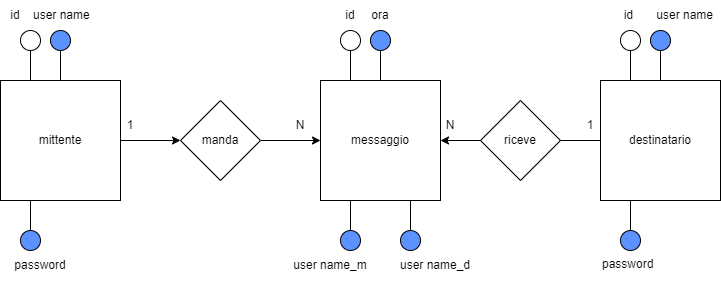

The diagram above was exported from draw.io. Its source (the exported page's mxGraphModel, read from the mxfile embedded in the PNG):
<mxGraphModel dx="1050" dy="557" grid="1" gridSize="10" guides="1" tooltips="1" connect="1" arrows="1" fold="1" page="1" pageScale="1" pageWidth="827" pageHeight="1169" math="0" shadow="0">
  <root>
    <mxCell id="0" />
    <mxCell id="1" parent="0" />
    <mxCell id="nR-bz-CY5chgnL9JN0qy-4" style="edgeStyle=orthogonalEdgeStyle;rounded=0;orthogonalLoop=1;jettySize=auto;html=1;entryX=0;entryY=0.5;entryDx=0;entryDy=0;" parent="1" source="nR-bz-CY5chgnL9JN0qy-6" target="nR-bz-CY5chgnL9JN0qy-2" edge="1">
      <mxGeometry relative="1" as="geometry" />
    </mxCell>
    <mxCell id="nR-bz-CY5chgnL9JN0qy-1" value="mittente" style="whiteSpace=wrap;html=1;aspect=fixed;" parent="1" vertex="1">
      <mxGeometry y="200" width="120" height="120" as="geometry" />
    </mxCell>
    <mxCell id="nR-bz-CY5chgnL9JN0qy-2" value="messaggio" style="whiteSpace=wrap;html=1;aspect=fixed;" parent="1" vertex="1">
      <mxGeometry x="320" y="200" width="120" height="120" as="geometry" />
    </mxCell>
    <mxCell id="nR-bz-CY5chgnL9JN0qy-16" style="edgeStyle=orthogonalEdgeStyle;rounded=0;orthogonalLoop=1;jettySize=auto;html=1;entryX=1;entryY=0.5;entryDx=0;entryDy=0;" parent="1" source="nR-bz-CY5chgnL9JN0qy-3" target="nR-bz-CY5chgnL9JN0qy-2" edge="1">
      <mxGeometry relative="1" as="geometry" />
    </mxCell>
    <mxCell id="nR-bz-CY5chgnL9JN0qy-3" value="destinatario" style="whiteSpace=wrap;html=1;aspect=fixed;" parent="1" vertex="1">
      <mxGeometry x="600" y="200" width="120" height="120" as="geometry" />
    </mxCell>
    <mxCell id="nR-bz-CY5chgnL9JN0qy-7" value="" style="edgeStyle=orthogonalEdgeStyle;rounded=0;orthogonalLoop=1;jettySize=auto;html=1;entryX=0;entryY=0.5;entryDx=0;entryDy=0;" parent="1" source="nR-bz-CY5chgnL9JN0qy-1" target="nR-bz-CY5chgnL9JN0qy-6" edge="1">
      <mxGeometry relative="1" as="geometry">
        <mxPoint x="120" y="260" as="sourcePoint" />
        <mxPoint x="320" y="260" as="targetPoint" />
      </mxGeometry>
    </mxCell>
    <mxCell id="nR-bz-CY5chgnL9JN0qy-6" value="manda" style="rhombus;whiteSpace=wrap;html=1;" parent="1" vertex="1">
      <mxGeometry x="180" y="220" width="80" height="80" as="geometry" />
    </mxCell>
    <mxCell id="nR-bz-CY5chgnL9JN0qy-9" value="N" style="text;html=1;align=center;verticalAlign=middle;whiteSpace=wrap;rounded=0;" parent="1" vertex="1">
      <mxGeometry x="270" y="230" width="60" height="30" as="geometry" />
    </mxCell>
    <mxCell id="nR-bz-CY5chgnL9JN0qy-12" value="N" style="text;html=1;align=center;verticalAlign=middle;whiteSpace=wrap;rounded=0;" parent="1" vertex="1">
      <mxGeometry x="420" y="230" width="60" height="30" as="geometry" />
    </mxCell>
    <mxCell id="nR-bz-CY5chgnL9JN0qy-17" value="riceve" style="rhombus;whiteSpace=wrap;html=1;" parent="1" vertex="1">
      <mxGeometry x="480" y="220" width="80" height="80" as="geometry" />
    </mxCell>
    <mxCell id="nR-bz-CY5chgnL9JN0qy-18" value="1" style="text;html=1;align=center;verticalAlign=middle;whiteSpace=wrap;rounded=0;" parent="1" vertex="1">
      <mxGeometry x="100" y="230" width="60" height="30" as="geometry" />
    </mxCell>
    <mxCell id="nR-bz-CY5chgnL9JN0qy-19" value="1" style="text;html=1;align=center;verticalAlign=middle;whiteSpace=wrap;rounded=0;" parent="1" vertex="1">
      <mxGeometry x="560" y="230" width="60" height="30" as="geometry" />
    </mxCell>
    <mxCell id="nR-bz-CY5chgnL9JN0qy-20" value="" style="endArrow=none;html=1;rounded=0;exitX=0.25;exitY=0;exitDx=0;exitDy=0;" parent="1" source="nR-bz-CY5chgnL9JN0qy-1" edge="1">
      <mxGeometry width="50" height="50" relative="1" as="geometry">
        <mxPoint x="380" y="280" as="sourcePoint" />
        <mxPoint x="30" y="170" as="targetPoint" />
      </mxGeometry>
    </mxCell>
    <mxCell id="nR-bz-CY5chgnL9JN0qy-21" value="" style="ellipse;whiteSpace=wrap;html=1;aspect=fixed;" parent="1" vertex="1">
      <mxGeometry x="20" y="150" width="20" height="20" as="geometry" />
    </mxCell>
    <mxCell id="nR-bz-CY5chgnL9JN0qy-23" value="" style="endArrow=none;html=1;rounded=0;exitX=0.5;exitY=0;exitDx=0;exitDy=0;" parent="1" source="nR-bz-CY5chgnL9JN0qy-1" edge="1">
      <mxGeometry width="50" height="50" relative="1" as="geometry">
        <mxPoint x="380" y="280" as="sourcePoint" />
        <mxPoint x="60" y="170" as="targetPoint" />
      </mxGeometry>
    </mxCell>
    <mxCell id="nR-bz-CY5chgnL9JN0qy-24" value="" style="ellipse;whiteSpace=wrap;html=1;aspect=fixed;fillColor=#5C92FF;" parent="1" vertex="1">
      <mxGeometry x="50" y="150" width="20" height="20" as="geometry" />
    </mxCell>
    <mxCell id="nR-bz-CY5chgnL9JN0qy-25" value="id&amp;nbsp;&amp;nbsp;&amp;nbsp; user name" style="text;html=1;align=center;verticalAlign=middle;whiteSpace=wrap;rounded=0;" parent="1" vertex="1">
      <mxGeometry y="120" width="100" height="30" as="geometry" />
    </mxCell>
    <mxCell id="nR-bz-CY5chgnL9JN0qy-26" value="" style="endArrow=none;html=1;rounded=0;exitX=0.25;exitY=0;exitDx=0;exitDy=0;" parent="1" source="nR-bz-CY5chgnL9JN0qy-2" edge="1">
      <mxGeometry width="50" height="50" relative="1" as="geometry">
        <mxPoint x="330" y="280" as="sourcePoint" />
        <mxPoint x="350" y="170" as="targetPoint" />
      </mxGeometry>
    </mxCell>
    <mxCell id="nR-bz-CY5chgnL9JN0qy-27" value="" style="ellipse;whiteSpace=wrap;html=1;aspect=fixed;" parent="1" vertex="1">
      <mxGeometry x="340" y="150" width="20" height="20" as="geometry" />
    </mxCell>
    <mxCell id="nR-bz-CY5chgnL9JN0qy-28" value="id" style="text;html=1;align=center;verticalAlign=middle;whiteSpace=wrap;rounded=0;" parent="1" vertex="1">
      <mxGeometry x="320" y="120" width="60" height="30" as="geometry" />
    </mxCell>
    <mxCell id="nR-bz-CY5chgnL9JN0qy-29" value="" style="endArrow=none;html=1;rounded=0;exitX=0.5;exitY=0;exitDx=0;exitDy=0;" parent="1" source="nR-bz-CY5chgnL9JN0qy-2" target="nR-bz-CY5chgnL9JN0qy-30" edge="1">
      <mxGeometry width="50" height="50" relative="1" as="geometry">
        <mxPoint x="270" y="240" as="sourcePoint" />
        <mxPoint x="380" y="170" as="targetPoint" />
      </mxGeometry>
    </mxCell>
    <mxCell id="nR-bz-CY5chgnL9JN0qy-30" value="" style="ellipse;whiteSpace=wrap;html=1;aspect=fixed;fillColor=#5C92FF;" parent="1" vertex="1">
      <mxGeometry x="370" y="150" width="20" height="20" as="geometry" />
    </mxCell>
    <mxCell id="nR-bz-CY5chgnL9JN0qy-31" value="ora" style="text;html=1;align=center;verticalAlign=middle;whiteSpace=wrap;rounded=0;" parent="1" vertex="1">
      <mxGeometry x="350" y="120" width="60" height="30" as="geometry" />
    </mxCell>
    <mxCell id="nR-bz-CY5chgnL9JN0qy-32" value="" style="ellipse;whiteSpace=wrap;html=1;aspect=fixed;" parent="1" vertex="1">
      <mxGeometry x="620" y="150" width="20" height="20" as="geometry" />
    </mxCell>
    <mxCell id="nR-bz-CY5chgnL9JN0qy-33" value="" style="ellipse;whiteSpace=wrap;html=1;aspect=fixed;fillColor=#5C92FF;" parent="1" vertex="1">
      <mxGeometry x="650" y="150" width="20" height="20" as="geometry" />
    </mxCell>
    <mxCell id="nR-bz-CY5chgnL9JN0qy-34" value="" style="endArrow=none;html=1;rounded=0;exitX=0.25;exitY=0;exitDx=0;exitDy=0;" parent="1" source="nR-bz-CY5chgnL9JN0qy-3" edge="1">
      <mxGeometry width="50" height="50" relative="1" as="geometry">
        <mxPoint x="350" y="240" as="sourcePoint" />
        <mxPoint x="630" y="170" as="targetPoint" />
      </mxGeometry>
    </mxCell>
    <mxCell id="nR-bz-CY5chgnL9JN0qy-35" value="" style="endArrow=none;html=1;rounded=0;exitX=0.5;exitY=0;exitDx=0;exitDy=0;entryX=0.5;entryY=1;entryDx=0;entryDy=0;" parent="1" source="nR-bz-CY5chgnL9JN0qy-3" target="nR-bz-CY5chgnL9JN0qy-33" edge="1">
      <mxGeometry width="50" height="50" relative="1" as="geometry">
        <mxPoint x="350" y="240" as="sourcePoint" />
        <mxPoint x="400" y="190" as="targetPoint" />
      </mxGeometry>
    </mxCell>
    <mxCell id="nR-bz-CY5chgnL9JN0qy-36" value="&amp;nbsp;&amp;nbsp;&amp;nbsp;&amp;nbsp; id&amp;nbsp;&amp;nbsp;&amp;nbsp;&amp;nbsp;&amp;nbsp;&amp;nbsp; user name" style="text;html=1;align=center;verticalAlign=middle;whiteSpace=wrap;rounded=0;" parent="1" vertex="1">
      <mxGeometry x="600" y="120" width="120" height="30" as="geometry" />
    </mxCell>
    <mxCell id="nR-bz-CY5chgnL9JN0qy-37" value="" style="endArrow=none;html=1;rounded=0;exitX=0.25;exitY=1;exitDx=0;exitDy=0;" parent="1" source="nR-bz-CY5chgnL9JN0qy-1" edge="1">
      <mxGeometry width="50" height="50" relative="1" as="geometry">
        <mxPoint x="350" y="240" as="sourcePoint" />
        <mxPoint x="30" y="350" as="targetPoint" />
      </mxGeometry>
    </mxCell>
    <mxCell id="nR-bz-CY5chgnL9JN0qy-38" value="" style="endArrow=none;html=1;rounded=0;exitX=0.25;exitY=1;exitDx=0;exitDy=0;" parent="1" source="nR-bz-CY5chgnL9JN0qy-41" edge="1">
      <mxGeometry width="50" height="50" relative="1" as="geometry">
        <mxPoint x="350" y="240" as="sourcePoint" />
        <mxPoint x="630" y="360" as="targetPoint" />
        <Array as="points" />
      </mxGeometry>
    </mxCell>
    <mxCell id="nR-bz-CY5chgnL9JN0qy-40" value="" style="ellipse;whiteSpace=wrap;html=1;aspect=fixed;fillColor=#5C92FF;" parent="1" vertex="1">
      <mxGeometry x="20" y="350" width="20" height="20" as="geometry" />
    </mxCell>
    <mxCell id="nR-bz-CY5chgnL9JN0qy-42" value="password" style="text;html=1;align=center;verticalAlign=middle;whiteSpace=wrap;rounded=0;" parent="1" vertex="1">
      <mxGeometry x="10" y="370" width="60" height="30" as="geometry" />
    </mxCell>
    <mxCell id="nR-bz-CY5chgnL9JN0qy-43" value="password" style="text;whiteSpace=wrap;html=1;" parent="1" vertex="1">
      <mxGeometry x="600" y="370" width="90" height="40" as="geometry" />
    </mxCell>
    <mxCell id="nR-bz-CY5chgnL9JN0qy-44" value="" style="endArrow=none;html=1;rounded=0;exitX=0.25;exitY=1;exitDx=0;exitDy=0;" parent="1" source="nR-bz-CY5chgnL9JN0qy-3" target="nR-bz-CY5chgnL9JN0qy-41" edge="1">
      <mxGeometry width="50" height="50" relative="1" as="geometry">
        <mxPoint x="630" y="320" as="sourcePoint" />
        <mxPoint x="630" y="360" as="targetPoint" />
        <Array as="points" />
      </mxGeometry>
    </mxCell>
    <mxCell id="nR-bz-CY5chgnL9JN0qy-41" value="" style="ellipse;whiteSpace=wrap;html=1;aspect=fixed;fillColor=#5C92FF;" parent="1" vertex="1">
      <mxGeometry x="620" y="350" width="20" height="20" as="geometry" />
    </mxCell>
    <mxCell id="nR-bz-CY5chgnL9JN0qy-46" value="" style="endArrow=none;html=1;rounded=0;exitX=0.25;exitY=1;exitDx=0;exitDy=0;" parent="1" source="nR-bz-CY5chgnL9JN0qy-2" edge="1">
      <mxGeometry width="50" height="50" relative="1" as="geometry">
        <mxPoint x="410" y="240" as="sourcePoint" />
        <mxPoint x="350" y="350" as="targetPoint" />
      </mxGeometry>
    </mxCell>
    <mxCell id="nR-bz-CY5chgnL9JN0qy-47" value="" style="ellipse;whiteSpace=wrap;html=1;aspect=fixed;fillColor=#5C92FF;" parent="1" vertex="1">
      <mxGeometry x="340" y="350" width="20" height="20" as="geometry" />
    </mxCell>
    <mxCell id="nR-bz-CY5chgnL9JN0qy-48" value="user name_m" style="text;html=1;align=center;verticalAlign=middle;whiteSpace=wrap;rounded=0;" parent="1" vertex="1">
      <mxGeometry x="290" y="370" width="80" height="30" as="geometry" />
    </mxCell>
    <mxCell id="nR-bz-CY5chgnL9JN0qy-49" value="" style="endArrow=none;html=1;rounded=0;entryX=0.75;entryY=1;entryDx=0;entryDy=0;" parent="1" target="nR-bz-CY5chgnL9JN0qy-2" edge="1">
      <mxGeometry width="50" height="50" relative="1" as="geometry">
        <mxPoint x="410" y="350" as="sourcePoint" />
        <mxPoint x="460" y="190" as="targetPoint" />
      </mxGeometry>
    </mxCell>
    <mxCell id="nR-bz-CY5chgnL9JN0qy-51" value="" style="ellipse;whiteSpace=wrap;html=1;aspect=fixed;fillColor=#5C92FF;" parent="1" vertex="1">
      <mxGeometry x="400" y="350" width="20" height="20" as="geometry" />
    </mxCell>
    <mxCell id="nR-bz-CY5chgnL9JN0qy-52" value="user name_d" style="text;html=1;align=center;verticalAlign=middle;whiteSpace=wrap;rounded=0;" parent="1" vertex="1">
      <mxGeometry x="390" y="370" width="90" height="30" as="geometry" />
    </mxCell>
  </root>
</mxGraphModel>